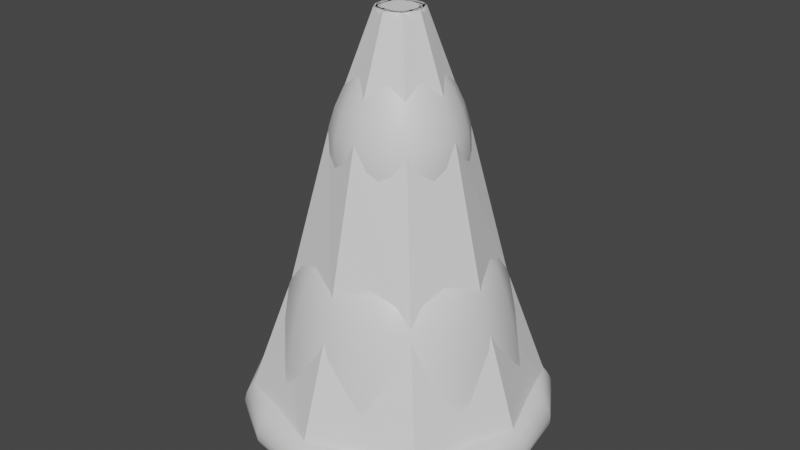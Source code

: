 # Source: NipplePump.blend  (saved by Blender 2.92.15; exported with 4.5.12 LTS)
import bpy
from mathutils import Matrix  # noqa: F401  (used for matrix-valued properties, if any)

bpy.ops.wm.read_factory_settings(use_empty=True)
scene = bpy.context.scene
scene.name = 'Scene'

# ---- collections
col_collection = bpy.data.collections.new('Collection'); scene.collection.children.link(col_collection)

# ---- materials (node trees are filled in below, after node groups)
mat_glass = bpy.data.materials.new('Glass')
mat_glass.alpha_threshold = 0.0
mat_glass.use_transparent_shadow = False
mat_glass.line_color = (0.0, 0.0, 0.0, 1.0)
mat_rubber = bpy.data.materials.new('Rubber')
mat_rubber.use_transparent_shadow = False

# ---- material node trees
mat_glass.use_nodes = True; mat_glass.node_tree.nodes.clear()
_N = mat_glass.node_tree.nodes; _L = mat_glass.node_tree.links
n0 = _N.new('ShaderNodeOutputMaterial'); n0.name = 'Material Output'; n0.location = (300, 300)
n1 = _N.new('ShaderNodeBsdfPrincipled'); n1.name = 'Principled BSDF'; n1.location = (10, 300)
n1.distribution = 'GGX'
n1.subsurface_method = 'BURLEY'
n1.inputs[2].default_value = 0.4
n1.inputs[3].default_value = 1.45
n1.inputs[27].default_value = (0.0, 0.0, 0.0, 1.0)
n1.inputs[28].default_value = 1.0
_L.new(n1.outputs[0], n0.inputs[0])
n0.is_active_output = True
mat_rubber.use_nodes = True; mat_rubber.node_tree.nodes.clear()
_N = mat_rubber.node_tree.nodes; _L = mat_rubber.node_tree.links
n0 = _N.new('ShaderNodeBsdfPrincipled'); n0.name = 'Principled BSDF'; n0.location = (10, 300)
n0.distribution = 'GGX'
n0.subsurface_method = 'BURLEY'
n0.inputs[3].default_value = 1.45
n0.inputs[27].default_value = (0.0, 0.0, 0.0, 1.0)
n0.inputs[28].default_value = 1.0
n1 = _N.new('ShaderNodeOutputMaterial'); n1.name = 'Material Output'; n1.location = (300, 300)
_L.new(n0.outputs[0], n1.inputs[0])
n1.is_active_output = True

# ---- world
world_world = bpy.data.worlds.new('World'); scene.world = world_world
world_world.use_nodes = True; world_world.node_tree.nodes.clear()
_N = world_world.node_tree.nodes; _L = world_world.node_tree.links
n0 = _N.new('ShaderNodeOutputWorld'); n0.name = 'World Output'; n0.location = (300, 300)
n1 = _N.new('ShaderNodeBackground'); n1.name = 'Background'; n1.location = (10, 300)
n1.inputs[0].default_value = (0.05088, 0.05088, 0.05088, 1.0)
_L.new(n1.outputs[0], n0.inputs[0])
n0.is_active_output = True
world_world.color = (0.05088, 0.05088, 0.05088)
world_world.use_sun_shadow = False
world_world.sun_shadow_jitter_overblur = 0.0

# ---- meshes
me_cube = bpy.data.meshes.new('Cube')
me_cube.from_pydata([(1.0, 1.0, 0.8399), (-1.0, -1.0, 0.8399), (1.0, -1.0, 0.8399), (-1.0, 1.0, 0.8399), (0.3674, -0.3674, 0.8399), (-0.3674, -0.3674, 0.8399), (0.3674, 0.3674, 0.8399), (-0.3674, 0.3674, 0.8399), (0.3674, -0.3674, 2.422), (-0.3674, -0.3674, 2.422), (0.3674, 0.3674, 2.422), (-0.3674, 0.3674, 2.422), (0.2246, -0.2233, 2.424), (-0.2236, -0.2233, 2.424), (0.2246, 0.2249, 2.424), (-0.2236, 0.2249, 2.424), (0.2246, -0.2233, 2.835), (-0.2236, -0.2233, 2.835), (0.2246, 0.2249, 2.835), (-0.2236, 0.2249, 2.835), (1.252, 1.253, -0.6542), (-1.253, -1.252, -0.6542), (1.252, -1.252, -0.6542), (-1.253, 1.253, -0.6542), (-1.163, 1.163, -1.023), (-1.163, -1.163, -1.023), (1.163, 1.163, -1.023), (1.579, -1.58, -1.042), (1.163, -1.163, -1.023), (1.579, 1.581, -1.042), (-1.581, 1.581, -1.042), (-1.581, -1.58, -1.042), (-0.7978, 0.8011, -0.5438), (-0.7978, -0.8071, -0.5438), (0.8104, 0.8011, -0.5438), (0.8104, -0.8071, -0.5438), (1.501, 1.502, -0.6542), (1.501, -1.501, -0.6542), (-1.503, 1.502, -0.6542), (-1.503, -1.501, -0.6542), (0.7927, -0.7927, 1.631), (-0.7927, -0.7927, 1.631), (-0.7927, 0.7927, 1.631), (0.7927, 0.7927, 1.631), (0.1619, -0.1607, 2.835), (-0.1609, -0.1607, 2.835), (0.1619, 0.1622, 2.835), (-0.1609, 0.1622, 2.835), (0.1619, -0.1607, 2.028), (-0.1609, -0.1607, 2.028), (0.1619, 0.1622, 2.028), (-0.1609, 0.1622, 2.028)], [], [(0, 3, 7, 6), (22, 2, 1, 21), (21, 1, 3, 23), (20, 0, 2, 22), (23, 3, 0, 20), (41, 40, 8, 9), (1, 2, 4, 5), (3, 1, 5, 7), (2, 0, 6, 4), (10, 11, 15, 14), (43, 42, 11, 10), (40, 43, 10, 8), (42, 41, 9, 11), (15, 13, 17, 19), (8, 10, 14, 12), (11, 9, 13, 15), (9, 8, 12, 13), (19, 17, 45, 47), (13, 12, 16, 17), (14, 15, 19, 18), (12, 14, 18, 16), (22, 21, 39, 37), (23, 20, 36, 38), (21, 23, 38, 39), (20, 22, 37, 36), (25, 28, 27, 31), (26, 24, 30, 29), (25, 24, 32, 33), (28, 26, 29, 27), (24, 25, 31, 30), (32, 34, 35, 33), (26, 28, 35, 34), (24, 26, 34, 32), (28, 25, 33, 35), (30, 38, 36, 29), (29, 36, 37, 27), (31, 39, 38, 30), (27, 37, 39, 31), (7, 5, 41, 42), (4, 6, 43, 40), (6, 7, 42, 43), (5, 4, 40, 41), (46, 47, 51, 50), (17, 16, 44, 45), (18, 19, 47, 46), (16, 18, 46, 44), (50, 51, 49, 48), (44, 46, 50, 48), (47, 45, 49, 51), (45, 44, 48, 49)])
me_cube.polygons.foreach_set('use_smooth', [True] * 50)
me_cube.polygons.foreach_set('material_index', [0, 0, 0, 0, 0, 1, 0, 0, 0, 1, 1, 1, 1, 1, 1, 1, 1, 1, 1, 1, 1, 1, 1, 1, 1, 1, 1, 0, 1, 1, 0, 0, 0, 0, 1, 1, 1, 1, 1, 1, 1, 1, 1, 1, 1, 1, 1, 1, 1, 1])
_k = {(4, 5): 1.0, (4, 6): 1.0, (5, 7): 1.0, (6, 7): 1.0, (12, 13): 1.0, (12, 14): 1.0, (13, 15): 1.0, (14, 15): 1.0, (16, 17): 1.0, (16, 18): 1.0, (17, 19): 1.0, (18, 19): 1.0, (20, 23): 1.0, (20, 22): 1.0, (21, 23): 1.0, (21, 22): 1.0, (24, 25): 1.0, (24, 26): 1.0, (25, 28): 1.0, (26, 28): 1.0, (32, 33): 1.0, (32, 34): 1.0, (33, 35): 1.0, (34, 35): 1.0, (44, 45): 1.0, (44, 46): 1.0, (45, 47): 1.0, (46, 47): 1.0, (48, 49): 1.0, (48, 50): 1.0, (49, 51): 1.0, (50, 51): 1.0}
me_cube.attributes.new('crease_edge', 'FLOAT', 'EDGE').data.foreach_set('value', [_k.get((min(e.vertices), max(e.vertices)), 0.0) for e in me_cube.edges])
_uv = me_cube.uv_layers.new(name='UVMap')
_uv.uv.foreach_set('vector', [0.3294, 0.6639, 0.2189, 0.8232, 0.2073, 0.7364, 0.2643, 0.6257, 0.4486, 0.5228, 0.3434, 0.5272, 0.3164, 0.3878, 0.4242, 0.3533, 0.4242, 0.3533, 0.3164, 0.3878, 0.1497, 0.1908, 0.3535, 0.06927, 0.4345, 0.6866, 0.3294, 0.6639, 0.3434, 0.5272, 0.4486, 0.5228, 0.3825, 0.9387, 0.2189, 0.8232, 0.3294, 0.6639, 0.4345, 0.6866, 0.1325, 0.4372, 0.1494, 0.5093, 0.09843, 0.5124, 0.08421, 0.4662, 0.3164, 0.3878, 0.3434, 0.5272, 0.2543, 0.5133, 0.212, 0.4179, 0.1497, 0.1908, 0.3164, 0.3878, 0.212, 0.4179, 0.1406, 0.3477, 0.3434, 0.5272, 0.3294, 0.6639, 0.2643, 0.6257, 0.2543, 0.5133, 0.08543, 0.5589, 0.03283, 0.5834, 0.04045, 0.5655, 0.07658, 0.551, 0.1364, 0.5806, 0.05118, 0.7027, 0.03283, 0.5834, 0.08543, 0.5589, 0.1494, 0.5093, 0.1364, 0.5806, 0.08543, 0.5589, 0.09843, 0.5124, 0.07611, 0.3526, 0.1325, 0.4372, 0.08421, 0.4662, 0.03914, 0.4382, 0.04293, 0.4531, 0.07291, 0.4742, 0.05048, 0.489, 0.02836, 0.4713, 0.09843, 0.5124, 0.08543, 0.5589, 0.07658, 0.551, 0.08607, 0.5109, 0.03914, 0.4382, 0.08421, 0.4662, 0.07291, 0.4742, 0.04293, 0.4531, 0.08421, 0.4662, 0.09843, 0.5124, 0.08607, 0.5109, 0.07291, 0.4742, 0.02836, 0.4713, 0.05048, 0.489, 0.04611, 0.4913, 0.02922, 0.4784, 0.07291, 0.4742, 0.08607, 0.5109, 0.05523, 0.5126, 0.05048, 0.489, 0.07658, 0.551, 0.04045, 0.5655, 0.0279, 0.5433, 0.04737, 0.5327, 0.08607, 0.5109, 0.07658, 0.551, 0.04737, 0.5327, 0.05523, 0.5126, 0.4486, 0.5228, 0.4242, 0.3533, 0.4461, 0.3513, 0.461, 0.5225, 0.3825, 0.9387, 0.4345, 0.6866, 0.4551, 0.6875, 0.4103, 0.9794, 0.4242, 0.3533, 0.3535, 0.06927, 0.3833, 0.02372, 0.4461, 0.3513, 0.4345, 0.6866, 0.4486, 0.5228, 0.461, 0.5225, 0.4551, 0.6875, 0.52, 0.3432, 0.5106, 0.5215, 0.4864, 0.5218, 0.4781, 0.3474, 0.5247, 0.6922, 0.542, 0.9398, 0.4737, 0.9999, 0.4854, 0.6896, 0.52, 0.3432, 0.5326, 0.06739, 0.6129, 0.1236, 0.587, 0.3405, 0.5106, 0.5215, 0.5247, 0.6922, 0.4854, 0.6896, 0.4864, 0.5218, 0.5326, 0.06739, 0.52, 0.3432, 0.4781, 0.3474, 0.454, 9.655e-05, 0.9044, 0.3356, 0.7522, 0.3356, 0.7522, 0.1834, 0.9044, 0.1834, 0.5247, 0.6922, 0.5106, 0.5215, 0.5653, 0.5213, 0.5872, 0.6933, 0.542, 0.9398, 0.5247, 0.6922, 0.5872, 0.6933, 0.6129, 0.8884, 0.5106, 0.5215, 0.52, 0.3432, 0.587, 0.3405, 0.5653, 0.5213, 0.4737, 0.9999, 0.4103, 0.9794, 0.4551, 0.6875, 0.4854, 0.6896, 0.4854, 0.6896, 0.4551, 0.6875, 0.461, 0.5225, 0.4864, 0.5218, 0.4781, 0.3474, 0.4461, 0.3513, 0.3833, 0.02372, 0.454, 9.655e-05, 0.4864, 0.5218, 0.461, 0.5225, 0.4461, 0.3513, 0.4781, 0.3474, 0.1406, 0.3477, 0.212, 0.4179, 0.1325, 0.4372, 0.07611, 0.3526, 0.2543, 0.5133, 0.2643, 0.6257, 0.1364, 0.5806, 0.1494, 0.5093, 0.2643, 0.6257, 0.2073, 0.7364, 0.05118, 0.7027, 0.1364, 0.5806, 0.212, 0.4179, 0.2543, 0.5133, 0.1494, 0.5093, 0.1325, 0.4372, 0.04492, 0.5303, 0.02895, 0.5398, 9.655e-05, 0.5265, 0.005424, 0.515, 0.05048, 0.489, 0.05523, 0.5126, 0.05106, 0.5118, 0.04611, 0.4913, 0.04737, 0.5327, 0.0279, 0.5433, 0.02895, 0.5398, 0.04492, 0.5303, 0.05523, 0.5126, 0.04737, 0.5327, 0.04492, 0.5303, 0.05106, 0.5118, 0.7694, 0.497, 0.7999, 0.497, 0.7999, 0.5276, 0.7694, 0.5276, 0.05106, 0.5118, 0.04492, 0.5303, 0.005424, 0.515, 0.008155, 0.5052, 0.02922, 0.4784, 0.04611, 0.4913, 0.008306, 0.4954, 0.006073, 0.4857, 0.04611, 0.4913, 0.05106, 0.5118, 0.008155, 0.5052, 0.008306, 0.4954])
me_cube.materials.append(mat_glass)
me_cube.materials.append(mat_rubber)
me_cube.use_remesh_preserve_volume = False
me_cube.use_remesh_preserve_attributes = False
me_cube.use_mirror_vertex_groups = False
me_cube.update()
me_cube_001 = bpy.data.meshes.new('Cube.001')
me_cube_001.from_pydata([(-1.427, -1.427, -1.0), (-0.788, -0.788, 1.859), (-1.427, 1.427, -1.0), (-0.788, 0.788, 1.859), (1.427, -1.427, -1.0), (0.788, -0.788, 1.859), (1.427, 1.427, -1.0), (0.788, 0.788, 1.859), (-0.2755, -0.2755, 2.883), (-0.2755, 0.2755, 2.883), (0.2755, -0.2755, 2.883), (0.2755, 0.2755, 2.883), (-0.9293, -0.9293, 0.569), (-0.9293, 0.9293, 0.569), (0.9293, 0.9293, 0.569), (0.9293, -0.9293, 0.569), (0.0, 1.427, -1.0), (0.0, 0.788, 1.859), (0.0, -1.427, -1.0), (0.0, -0.788, 1.859), (0.0, 0.2755, 2.883), (0.0, -0.2755, 2.883), (0.0, -0.9293, 0.569), (0.0, 0.9293, 0.569), (-1.427, 0.0, -1.0), (-0.788, 0.0, 1.859), (1.427, 0.0, -1.0), (0.788, 0.0, 1.859), (-0.2755, 0.0, 2.883), (0.2755, 0.0, 2.883), (0.9293, 0.0, 0.569), (-0.9293, 0.0, 0.569), (0.0, 0.0, 2.883), (0.0, 0.0, -1.0)], [], [(31, 25, 3, 13), (23, 17, 7, 14), (30, 27, 5, 15), (22, 19, 1, 12), (33, 26, 4, 18), (17, 3, 9, 20), (32, 28, 8, 21), (27, 7, 11, 29), (25, 1, 8, 28), (19, 5, 10, 21), (18, 22, 12, 0), (26, 30, 15, 4), (16, 23, 14, 6), (24, 31, 13, 2), (2, 13, 23, 16), (4, 15, 22, 18), (1, 19, 21, 8), (29, 32, 21, 10), (7, 17, 20, 11), (24, 33, 18, 0), (15, 5, 19, 22), (13, 3, 17, 23), (2, 16, 33, 24), (11, 20, 32, 29), (0, 12, 31, 24), (6, 14, 30, 26), (3, 25, 28, 9), (5, 27, 29, 10), (20, 9, 28, 32), (16, 6, 26, 33), (14, 7, 27, 30), (12, 1, 25, 31)])
_uv = me_cube_001.uv_layers.new(name='UVMap')
_uv.uv.foreach_set('vector', [0.5, 0.125, 0.625, 0.125, 0.625, 0.25, 0.5, 0.25, 0.5, 0.375, 0.625, 0.375, 0.625, 0.5, 0.5, 0.5, 0.5, 0.625, 0.625, 0.625, 0.625, 0.75, 0.5, 0.75, 0.5, 0.875, 0.625, 0.875, 0.625, 1.0, 0.5, 1.0, 0.25, 0.625, 0.375, 0.625, 0.375, 0.75, 0.25, 0.75, 0.625, 0.375, 0.625, 0.25, 0.625, 0.25, 0.625, 0.375, 0.75, 0.625, 0.875, 0.625, 0.875, 0.75, 0.75, 0.75, 0.625, 0.625, 0.625, 0.5, 0.625, 0.5, 0.625, 0.625, 0.625, 0.125, 0.625, 0.0, 0.625, 0.0, 0.625, 0.125, 0.625, 0.875, 0.625, 0.75, 0.625, 0.75, 0.625, 0.875, 0.375, 0.875, 0.5, 0.875, 0.5, 1.0, 0.375, 1.0, 0.375, 0.625, 0.5, 0.625, 0.5, 0.75, 0.375, 0.75, 0.375, 0.375, 0.5, 0.375, 0.5, 0.5, 0.375, 0.5, 0.375, 0.125, 0.5, 0.125, 0.5, 0.25, 0.375, 0.25, 0.375, 0.25, 0.5, 0.25, 0.5, 0.375, 0.375, 0.375, 0.375, 0.75, 0.5, 0.75, 0.5, 0.875, 0.375, 0.875, 0.625, 1.0, 0.625, 0.875, 0.625, 0.875, 0.625, 1.0, 0.625, 0.625, 0.75, 0.625, 0.75, 0.75, 0.625, 0.75, 0.625, 0.5, 0.625, 0.375, 0.625, 0.375, 0.625, 0.5, 0.125, 0.625, 0.25, 0.625, 0.25, 0.75, 0.125, 0.75, 0.5, 0.75, 0.625, 0.75, 0.625, 0.875, 0.5, 0.875, 0.5, 0.25, 0.625, 0.25, 0.625, 0.375, 0.5, 0.375, 0.125, 0.5, 0.25, 0.5, 0.25, 0.625, 0.125, 0.625, 0.625, 0.5, 0.75, 0.5, 0.75, 0.625, 0.625, 0.625, 0.375, 0.0, 0.5, 0.0, 0.5, 0.125, 0.375, 0.125, 0.375, 0.5, 0.5, 0.5, 0.5, 0.625, 0.375, 0.625, 0.625, 0.25, 0.625, 0.125, 0.625, 0.125, 0.625, 0.25, 0.625, 0.75, 0.625, 0.625, 0.625, 0.625, 0.625, 0.75, 0.75, 0.5, 0.875, 0.5, 0.875, 0.625, 0.75, 0.625, 0.25, 0.5, 0.375, 0.5, 0.375, 0.625, 0.25, 0.625, 0.5, 0.5, 0.625, 0.5, 0.625, 0.625, 0.5, 0.625, 0.5, 0.0, 0.625, 0.0, 0.625, 0.125, 0.5, 0.125])
me_cube_001.use_remesh_fix_poles = True
me_cube_001.use_remesh_preserve_attributes = False
me_cube_001.use_mirror_vertex_groups = False
me_cube_001.update()

# ---- objects
ob_cube = bpy.data.objects.new('Cube', me_cube)
ob_collider = bpy.data.objects.new('Collider', me_cube_001)

# ---- transforms, parenting, visibility, modifiers, constraints
ob_cube.location = (0.0, 0.0, 0.0)
ob_cube.lock_rotations_4d = False
ob_cube.empty_display_type = 'ARROWS'
ob_cube.lineart.crease_threshold = 0.0
_m = ob_cube.modifiers.new('Subdivision', 'SUBSURF')
_m.uv_smooth = 'PRESERVE_CORNERS'
_m.levels = 2
ob_collider.location = (0.0, 0.0, 0.0)
ob_collider.lineart.crease_threshold = 0.0
_m = ob_collider.modifiers.new('Shrinkwrap', 'SHRINKWRAP')
_m.target = ob_cube

# ---- collection membership
col_collection.objects.link(ob_cube)
col_collection.objects.link(ob_collider)

# ---- scene / render settings (as saved in the file)
scene.frame_start = 1; scene.frame_end = 250; scene.frame_set(1)
scene.render.engine = 'BLENDER_EEVEE_NEXT'
scene.cycles.use_denoising = False
scene.cycles.samples = 128
scene.cycles.sampling_pattern = 'TABULATED_SOBOL'
scene.cycles.use_adaptive_sampling = False
scene.cycles.use_light_tree = False
scene.view_settings.view_transform = 'Filmic'
bpy.context.view_layer.update()

# ---- added for rendering (the .blend has no active camera and no usable light): camera, sun
cam_auto = bpy.data.cameras.new('AutoCamera')
cam_auto.lens = 50.0
cam_auto.sensor_width = 36.0
cam_auto.clip_end = 1000.0
ob_auto_camera = bpy.data.objects.new('AutoCamera', cam_auto)
scene.collection.objects.link(ob_auto_camera)
ob_auto_camera.location = (5.47313, -6.56842, 5.27587)
ob_auto_camera.rotation_euler = (1.09748, -7.21219e-08, 0.694738)
scene.camera = ob_auto_camera
light_auto_sun = bpy.data.lights.new('AutoSun', 'SUN')
light_auto_sun.energy = 3.0
light_auto_sun.angle = 0.0523599
ob_auto_sun = bpy.data.objects.new('AutoSun', light_auto_sun)
scene.collection.objects.link(ob_auto_sun)
ob_auto_sun.rotation_euler = (0.872665, 0.174533, 0.523599)
bpy.context.view_layer.update()
